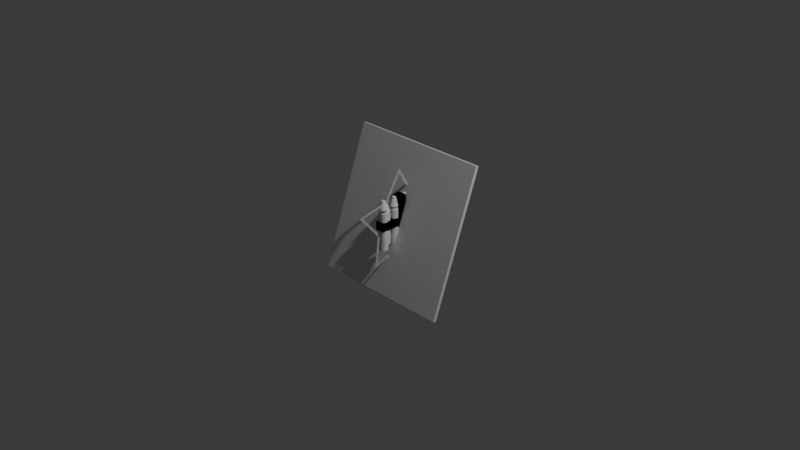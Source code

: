 # Source: Pickups.blend  (saved by Blender 4.2.66; exported with 4.5.12 LTS)
import bpy
from mathutils import Matrix  # noqa: F401  (used for matrix-valued properties, if any)

bpy.ops.wm.read_factory_settings(use_empty=True)
scene = bpy.context.scene
scene.name = 'Scene'

# ---- collections
col_collection = bpy.data.collections.new('Collection'); scene.collection.children.link(col_collection)
col_models = bpy.data.collections.new('Models'); scene.collection.children.link(col_models)

# ---- materials (node trees are filled in below, after node groups)
mat_health = bpy.data.materials.new('Health')
mat_health.use_transparent_shadow = False
mat_ammo = bpy.data.materials.new('Ammo')
mat_ammo.use_transparent_shadow = False

# ---- material node trees
mat_health.use_nodes = True; mat_health.node_tree.nodes.clear()
_N = mat_health.node_tree.nodes; _L = mat_health.node_tree.links
n0 = _N.new('ShaderNodeBsdfPrincipled'); n0.name = 'Principled BSDF'; n0.location = (10, 300)
n1 = _N.new('ShaderNodeOutputMaterial'); n1.name = 'Material Output'; n1.location = (300, 300)
_L.new(n0.outputs[0], n1.inputs[0])
n1.is_active_output = True
mat_ammo.use_nodes = True; mat_ammo.node_tree.nodes.clear()
_N = mat_ammo.node_tree.nodes; _L = mat_ammo.node_tree.links
n0 = _N.new('ShaderNodeBsdfPrincipled'); n0.name = 'Principled BSDF'; n0.location = (10, 300)
n1 = _N.new('ShaderNodeOutputMaterial'); n1.name = 'Material Output'; n1.location = (300, 300)
_L.new(n0.outputs[0], n1.inputs[0])
n1.is_active_output = True

# ---- world
world_world = bpy.data.worlds.new('World'); scene.world = world_world
world_world.use_nodes = True; world_world.node_tree.nodes.clear()
_N = world_world.node_tree.nodes; _L = world_world.node_tree.links
n0 = _N.new('ShaderNodeOutputWorld'); n0.name = 'World Output'; n0.location = (300, 300)
n1 = _N.new('ShaderNodeBackground'); n1.name = 'Background'; n1.location = (10, 300)
n1.inputs[0].default_value = (0.05088, 0.05088, 0.05088, 1.0)
_L.new(n1.outputs[0], n0.inputs[0])
n0.is_active_output = True
world_world.color = (0.05088, 0.05088, 0.05088)
world_world.use_sun_shadow = False
world_world.sun_shadow_jitter_overblur = 0.0

# ---- cameras
cam_camera = bpy.data.cameras.new('Camera')
cam_camera.clip_end = 100.0
cam_camera.ortho_scale = 7.314

# ---- lights
light_light = bpy.data.lights.new('Light', 'POINT')
light_light.transmission_factor = 0.0
light_light.energy = 1000.0
light_light.shadow_soft_size = 0.1
light_light.shadow_maximum_resolution = 0.006
light_light.use_absolute_resolution = True

# ---- meshes
me_cube = bpy.data.meshes.new('Cube')
me_cube.from_pydata([(-0.8, -0.2955, -0.7456), (-0.8, 0.2517, 0.7579), (-0.8, -0.2617, -0.7579), (-0.8, 0.2855, 0.7456), (0.8, -0.2955, -0.7456), (0.8, 0.2517, 0.7579), (0.8, -0.2617, -0.7579), (0.8, 0.2855, 0.7456)], [], [(0, 1, 3, 2), (2, 3, 7, 6), (6, 7, 5, 4), (4, 5, 1, 0), (2, 6, 4, 0), (7, 3, 1, 5)])
_uv = me_cube.uv_layers.new(name='UVMap')
_uv.uv.foreach_set('vector', [0.375, 0.0, 0.625, 0.0, 0.625, 0.25, 0.375, 0.25, 0.375, 0.25, 0.625, 0.25, 0.625, 0.5, 0.375, 0.5, 0.375, 0.5, 0.625, 0.5, 0.625, 0.75, 0.375, 0.75, 0.375, 0.75, 0.625, 0.75, 0.625, 1.0, 0.375, 1.0, 0.125, 0.5, 0.375, 0.5, 0.375, 0.75, 0.125, 0.75, 0.625, 0.5, 0.875, 0.5, 0.875, 0.75, 0.625, 0.75])
me_cube.update()
me_cylinder = bpy.data.meshes.new('Cylinder')
me_cylinder.from_pydata([(-1.593e-08, 0.2112, -0.2176), (-1.593e-08, 0.2112, 0.1152), (0.02715, 0.2, -0.2176), (0.02715, 0.2, 0.1152), (0.0384, 0.1728, -0.2176), (0.0384, 0.1728, 0.1152), (0.02715, 0.1456, -0.2176), (0.02715, 0.1456, 0.1152), (-1.593e-08, 0.1344, -0.2176), (-1.593e-08, 0.1344, 0.1152), (-0.02715, 0.1456, -0.2176), (-0.02715, 0.1456, 0.1152), (-0.0384, 0.1728, -0.2176), (-0.0384, 0.1728, 0.1152), (-0.02715, 0.2, -0.2176), (-0.02715, 0.2, 0.1152), (-1.593e-08, 0.2112, 0.1408), (-1.799e-08, 0.1882, 0.2176), (0.02715, 0.2, 0.1408), (0.01086, 0.1837, 0.2176), (0.0384, 0.1728, 0.1408), (0.01536, 0.1728, 0.2176), (0.02715, 0.1456, 0.1408), (0.01086, 0.1619, 0.2176), (-1.593e-08, 0.1344, 0.1408), (-1.799e-08, 0.1574, 0.2176), (-0.02715, 0.1456, 0.1408), (-0.01086, 0.1619, 0.2176), (-0.0384, 0.1728, 0.1408), (-0.01536, 0.1728, 0.2176), (-0.02715, 0.2, 0.1408), (-0.01086, 0.1837, 0.2176), (-1.593e-08, 0.096, -0.2176), (-1.593e-08, 0.096, 0.1152), (0.02715, 0.08475, -0.2176), (0.02715, 0.08475, 0.1152), (0.0384, 0.0576, -0.2176), (0.0384, 0.0576, 0.1152), (0.02715, 0.03045, -0.2176), (0.02715, 0.03045, 0.1152), (-1.593e-08, 0.0192, -0.2176), (-1.593e-08, 0.0192, 0.1152), (-0.02715, 0.03045, -0.2176), (-0.02715, 0.03045, 0.1152), (-0.0384, 0.0576, -0.2176), (-0.0384, 0.0576, 0.1152), (-0.02715, 0.08475, -0.2176), (-0.02715, 0.08475, 0.1152), (-1.593e-08, 0.096, 0.1408), (-1.799e-08, 0.07296, 0.2176), (0.02715, 0.08475, 0.1408), (0.01086, 0.06846, 0.2176), (0.0384, 0.0576, 0.1408), (0.01536, 0.0576, 0.2176), (0.02715, 0.03045, 0.1408), (0.01086, 0.04674, 0.2176), (-1.593e-08, 0.0192, 0.1408), (-1.799e-08, 0.04224, 0.2176), (-0.02715, 0.03045, 0.1408), (-0.01086, 0.04674, 0.2176), (-0.0384, 0.0576, 0.1408), (-0.01536, 0.0576, 0.2176), (-0.02715, 0.08475, 0.1408), (-0.01086, 0.06846, 0.2176)], [], [(0, 1, 3, 2), (2, 3, 5, 4), (4, 5, 7, 6), (6, 7, 9, 8), (8, 9, 11, 10), (10, 11, 13, 12), (3, 1, 15, 13, 11, 9, 7, 5), (12, 13, 15, 14), (14, 15, 1, 0), (0, 2, 4, 6, 8, 10, 12, 14), (16, 17, 19, 18), (18, 19, 21, 20), (20, 21, 23, 22), (22, 23, 25, 24), (24, 25, 27, 26), (26, 27, 29, 28), (19, 17, 31, 29, 27, 25, 23, 21), (28, 29, 31, 30), (30, 31, 17, 16), (16, 18, 20, 22, 24, 26, 28, 30), (32, 33, 35, 34), (34, 35, 37, 36), (36, 37, 39, 38), (38, 39, 41, 40), (40, 41, 43, 42), (42, 43, 45, 44), (35, 33, 47, 45, 43, 41, 39, 37), (44, 45, 47, 46), (46, 47, 33, 32), (32, 34, 36, 38, 40, 42, 44, 46), (48, 49, 51, 50), (50, 51, 53, 52), (52, 53, 55, 54), (54, 55, 57, 56), (56, 57, 59, 58), (58, 59, 61, 60), (51, 49, 63, 61, 59, 57, 55, 53), (60, 61, 63, 62), (62, 63, 49, 48), (48, 50, 52, 54, 56, 58, 60, 62)])
me_cylinder.polygons.foreach_set('use_smooth', [True] * 40)
_k = set([(0, 2), (0, 14), (1, 3), (1, 15), (2, 4), (3, 5), (4, 6), (5, 7), (6, 8), (7, 9), (8, 10), (9, 11), (10, 12), (11, 13), (12, 14), (13, 15), (16, 18), (16, 30), (17, 19), (17, 31), (18, 20), (19, 21), (20, 22), (21, 23), (22, 24), (23, 25), (24, 26), (25, 27), (26, 28), (27, 29), (28, 30), (29, 31), (32, 34), (32, 46), (33, 35), (33, 47), (34, 36), (35, 37), (36, 38), (37, 39), (38, 40), (39, 41), (40, 42), (41, 43), (42, 44), (43, 45), (44, 46), (45, 47), (48, 50), (48, 62), (49, 51), (49, 63), (50, 52), (51, 53), (52, 54), (53, 55), (54, 56), (55, 57), (56, 58), (57, 59), (58, 60), (59, 61), (60, 62), (61, 63)])
me_cylinder.attributes.new('sharp_edge', 'BOOLEAN', 'EDGE').data.foreach_set('value', [ (min(e.vertices), max(e.vertices)) in _k for e in me_cylinder.edges])
_uv = me_cylinder.uv_layers.new(name='UVMap')
_uv.uv.foreach_set('vector', [0.0003184, 0.0003184, 0.25, 0.0003183, 0.25, 0.06274, 0.0003184, 0.06274, 0.0003184, 0.06274, 0.25, 0.06274, 0.25, 0.1252, 0.0003184, 0.1252, 0.0003184, 0.1252, 0.25, 0.1252, 0.25, 0.1876, 0.0003184, 0.1876, 0.0003184, 0.1876, 0.25, 0.1876, 0.25, 0.25, 0.0003184, 0.25, 0.0003184, 0.25, 0.25, 0.25, 0.25, 0.3124, 0.0003184, 0.3124, 0.0003184, 0.3124, 0.25, 0.3124, 0.25, 0.3748, 0.0003184, 0.3748, 0.4721, 0.5652, 0.4721, 0.6569, 0.4072, 0.7218, 0.3155, 0.7218, 0.2506, 0.6569, 0.2506, 0.5652, 0.3155, 0.5003, 0.4072, 0.5003, 0.0003184, 0.3748, 0.25, 0.3748, 0.25, 0.4373, 0.0003184, 0.4373, 0.0003184, 0.4373, 0.25, 0.4373, 0.25, 0.4997, 0.0003184, 0.4997, 0.6942, 0.879, 0.6942, 0.7873, 0.6293, 0.7224, 0.5376, 0.7224, 0.4727, 0.7873, 0.4727, 0.879, 0.5376, 0.9439, 0.6293, 0.9439, 0.2506, 0.0003183, 0.5003, 0.0003183, 0.5003, 0.06274, 0.2506, 0.06274, 0.2506, 0.06274, 0.5003, 0.06274, 0.5003, 0.1252, 0.2506, 0.1252, 0.2506, 0.1252, 0.5003, 0.1252, 0.5003, 0.1876, 0.2506, 0.1876, 0.2506, 0.1876, 0.5003, 0.1876, 0.5003, 0.25, 0.2506, 0.25, 0.2506, 0.25, 0.5003, 0.25, 0.5003, 0.3124, 0.2506, 0.3124, 0.2506, 0.3124, 0.5003, 0.3124, 0.5003, 0.3748, 0.2506, 0.3748, 0.6942, 0.5652, 0.6942, 0.6569, 0.6293, 0.7218, 0.5376, 0.7218, 0.4727, 0.6569, 0.4727, 0.5652, 0.5376, 0.5003, 0.6293, 0.5003, 0.2506, 0.3748, 0.5003, 0.3748, 0.5003, 0.4373, 0.2506, 0.4373, 0.2506, 0.4373, 0.5003, 0.4373, 0.5003, 0.4997, 0.2506, 0.4997, 0.9163, 0.879, 0.9163, 0.7873, 0.8514, 0.7224, 0.7597, 0.7224, 0.6948, 0.7873, 0.6948, 0.879, 0.7597, 0.9439, 0.8514, 0.9439, 0.501, 0.0003183, 0.7506, 0.0003183, 0.7506, 0.06274, 0.501, 0.06274, 0.501, 0.06274, 0.7506, 0.06274, 0.7506, 0.1252, 0.501, 0.1252, 0.501, 0.1252, 0.7506, 0.1252, 0.7506, 0.1876, 0.501, 0.1876, 0.501, 0.1876, 0.7506, 0.1876, 0.7506, 0.25, 0.501, 0.25, 0.501, 0.25, 0.7506, 0.25, 0.7506, 0.3124, 0.501, 0.3124, 0.501, 0.3124, 0.7506, 0.3124, 0.7506, 0.3748, 0.501, 0.3748, 0.9163, 0.5652, 0.9163, 0.6569, 0.8514, 0.7218, 0.7597, 0.7218, 0.6948, 0.6569, 0.6948, 0.5652, 0.7597, 0.5003, 0.8514, 0.5003, 0.501, 0.3748, 0.7506, 0.3748, 0.7506, 0.4373, 0.501, 0.4373, 0.501, 0.4373, 0.7506, 0.4373, 0.7506, 0.4997, 0.501, 0.4997, 0.9727, 0.1569, 0.9727, 0.06518, 0.9079, 0.0003184, 0.8161, 0.0003184, 0.7513, 0.06518, 0.7513, 0.1569, 0.8161, 0.2218, 0.9079, 0.2218, 0.0003184, 0.5003, 0.25, 0.5003, 0.25, 0.5627, 0.0003184, 0.5627, 0.0003184, 0.5627, 0.25, 0.5627, 0.25, 0.6252, 0.0003184, 0.6252, 0.0003184, 0.6252, 0.25, 0.6252, 0.25, 0.6876, 0.0003184, 0.6876, 0.0003184, 0.6876, 0.25, 0.6876, 0.25, 0.75, 0.0003184, 0.75, 0.0003184, 0.75, 0.25, 0.75, 0.25, 0.8124, 0.0003184, 0.8124, 0.0003184, 0.8124, 0.25, 0.8124, 0.25, 0.8748, 0.0003184, 0.8748, 0.4721, 0.7873, 0.4721, 0.879, 0.4072, 0.9439, 0.3155, 0.9439, 0.2506, 0.879, 0.2506, 0.7873, 0.3155, 0.7224, 0.4072, 0.7224, 0.0003184, 0.8748, 0.25, 0.8748, 0.25, 0.9373, 0.0003184, 0.9373, 0.0003184, 0.9373, 0.25, 0.9373, 0.25, 0.9997, 0.0003184, 0.9997, 0.9727, 0.379, 0.9727, 0.2873, 0.9079, 0.2224, 0.8161, 0.2224, 0.7513, 0.2873, 0.7513, 0.379, 0.8161, 0.4439, 0.9079, 0.4439])
me_cylinder.update()
me_cylinder_002 = bpy.data.meshes.new('Cylinder.002')
me_cylinder_002.from_pydata([(1.938e-08, 0.1837, 0.2515), (2.098e-08, 0.0, 0.56), (1.938e-08, 0.2959, -0.09699), (2.098e-08, 0.5326, 0.173), (1.938e-08, -0.000801, -0.3114), (2.098e-08, 0.3292, -0.453), (1.938e-08, 0.000801, -0.3114), (1.946e-08, 0.1653, 0.2235), (2.089e-08, 2.167e-10, 0.5011), (1.946e-08, 0.2663, -0.09015), (2.089e-08, 0.4793, 0.1529), (1.946e-08, -0.0007209, -0.2831), (2.089e-08, 0.2962, -0.4106), (1.946e-08, 0.0007209, -0.2831), (-1.991e-08, 0.264, -0.272), (-1.991e-08, 0.264, 0.144), (0.03394, 0.2499, -0.272), (0.03394, 0.2499, 0.144), (0.048, 0.216, -0.272), (0.048, 0.216, 0.144), (0.03394, 0.1821, -0.272), (0.03394, 0.1821, 0.144), (-1.991e-08, 0.168, -0.272), (-1.991e-08, 0.168, 0.144), (-0.03394, 0.1821, -0.272), (-0.03394, 0.1821, 0.144), (-0.048, 0.216, -0.272), (-0.048, 0.216, 0.144), (-0.03394, 0.2499, -0.272), (-0.03394, 0.2499, 0.144), (-1.991e-08, 0.264, 0.176), (-2.249e-08, 0.2352, 0.272), (0.03394, 0.2499, 0.176), (0.01358, 0.2296, 0.272), (0.048, 0.216, 0.176), (0.0192, 0.216, 0.272), (0.03394, 0.1821, 0.176), (0.01358, 0.2024, 0.272), (-1.991e-08, 0.168, 0.176), (-2.249e-08, 0.1968, 0.272), (-0.03394, 0.1821, 0.176), (-0.01358, 0.2024, 0.272), (-0.048, 0.216, 0.176), (-0.0192, 0.216, 0.272), (-0.03394, 0.2499, 0.176), (-0.01358, 0.2296, 0.272), (-1.991e-08, 0.12, -0.272), (-1.991e-08, 0.12, 0.144), (0.03394, 0.1059, -0.272), (0.03394, 0.1059, 0.144), (0.048, 0.072, -0.272), (0.048, 0.072, 0.144), (0.03394, 0.03806, -0.272), (0.03394, 0.03806, 0.144), (-1.991e-08, 0.024, -0.272), (-1.991e-08, 0.024, 0.144), (-0.03394, 0.03806, -0.272), (-0.03394, 0.03806, 0.144), (-0.048, 0.072, -0.272), (-0.048, 0.072, 0.144), (-0.03394, 0.1059, -0.272), (-0.03394, 0.1059, 0.144), (-1.991e-08, 0.12, 0.176), (-2.249e-08, 0.0912, 0.272), (0.03394, 0.1059, 0.176), (0.01358, 0.08558, 0.272), (0.048, 0.072, 0.176), (0.0192, 0.072, 0.272), (0.03394, 0.03806, 0.176), (0.01358, 0.05842, 0.272), (-1.991e-08, 0.024, 0.176), (-2.249e-08, 0.0528, 0.272), (-0.03394, 0.03806, 0.176), (-0.01358, 0.05842, 0.272), (-0.048, 0.072, 0.176), (-0.0192, 0.072, 0.272), (-0.03394, 0.1059, 0.176), (-0.01358, 0.08558, 0.272)], [(6, 13)], [(5, 4, 11, 12), (1, 0, 7, 8), (5, 2, 9, 12), (3, 2, 9, 10), (3, 0, 7, 10), (14, 15, 17, 16), (16, 17, 19, 18), (18, 19, 21, 20), (20, 21, 23, 22), (22, 23, 25, 24), (24, 25, 27, 26), (17, 15, 29, 27, 25, 23, 21, 19), (26, 27, 29, 28), (28, 29, 15, 14), (14, 16, 18, 20, 22, 24, 26, 28), (30, 31, 33, 32), (32, 33, 35, 34), (34, 35, 37, 36), (36, 37, 39, 38), (38, 39, 41, 40), (40, 41, 43, 42), (33, 31, 45, 43, 41, 39, 37, 35), (42, 43, 45, 44), (44, 45, 31, 30), (30, 32, 34, 36, 38, 40, 42, 44), (46, 47, 49, 48), (48, 49, 51, 50), (50, 51, 53, 52), (52, 53, 55, 54), (54, 55, 57, 56), (56, 57, 59, 58), (49, 47, 61, 59, 57, 55, 53, 51), (58, 59, 61, 60), (60, 61, 47, 46), (46, 48, 50, 52, 54, 56, 58, 60), (62, 63, 65, 64), (64, 65, 67, 66), (66, 67, 69, 68), (68, 69, 71, 70), (70, 71, 73, 72), (72, 73, 75, 74), (65, 63, 77, 75, 73, 71, 69, 67), (74, 75, 77, 76), (76, 77, 63, 62), (62, 64, 66, 68, 70, 72, 74, 76)])
me_cylinder_002.polygons.foreach_set('use_smooth', [True] * 45)
_k = set([(0, 7), (2, 9), (3, 10), (5, 12), (14, 16), (14, 28), (15, 17), (15, 29), (16, 18), (17, 19), (18, 20), (19, 21), (20, 22), (21, 23), (22, 24), (23, 25), (24, 26), (25, 27), (26, 28), (27, 29), (30, 32), (30, 44), (31, 33), (31, 45), (32, 34), (33, 35), (34, 36), (35, 37), (36, 38), (37, 39), (38, 40), (39, 41), (40, 42), (41, 43), (42, 44), (43, 45), (46, 48), (46, 60), (47, 49), (47, 61), (48, 50), (49, 51), (50, 52), (51, 53), (52, 54), (53, 55), (54, 56), (55, 57), (56, 58), (57, 59), (58, 60), (59, 61), (62, 64), (62, 76), (63, 65), (63, 77), (64, 66), (65, 67), (66, 68), (67, 69), (68, 70), (69, 71), (70, 72), (71, 73), (72, 74), (73, 75), (74, 76), (75, 77)])
me_cylinder_002.attributes.new('sharp_edge', 'BOOLEAN', 'EDGE').data.foreach_set('value', [ (min(e.vertices), max(e.vertices)) in _k for e in me_cylinder_002.edges])
_uv = me_cylinder_002.uv_layers.new(name='UVMap')
_uv.uv.foreach_set('vector', [0.9608, 0.5576, 0.9608, 0.01777, 1.0, 1.389e-08, 1.0, 0.4859, 0.8776, -1.907e-08, 0.8776, 0.5474, 0.8329, 0.5703, 0.8329, 0.07758, 0.8776, 0.5554, 0.8776, 0.01325, 0.9202, 1.513e-08, 0.9202, 0.4879, 0.9608, -2.169e-08, 0.9608, 0.5365, 0.9202, 0.5569, 0.9202, 0.07412, 0.7851, 0.5431, 0.7851, 0.01775, 0.8329, 7.398e-09, 0.8329, 0.4728, 0.4419, 0.6344, 0.4419, 0.005343, 0.498, 0.005343, 0.498, 0.6344, 0.3022, 0.6322, 0.3022, -1.907e-08, 0.3467, 0.003113, 0.3467, 0.6353, 0.3467, 0.6353, 0.3467, 0.003113, 0.4022, 0.002441, 0.4022, 0.6347, 0.5937, 0.6291, 0.5937, 6.418e-09, 0.6333, 0.005343, 0.6333, 0.6344, 0.6333, 0.6344, 0.6333, 0.005343, 0.6894, 0.005343, 0.6894, 0.6344, 0.101, 0.6329, 0.101, -1.391e-08, 0.1468, 0.002537, 0.1468, 0.6355, 0.4728, 0.675, 0.4728, 0.731, 0.4331, 0.7707, 0.3771, 0.7707, 0.3374, 0.731, 0.3374, 0.675, 0.3771, 0.6353, 0.4331, 0.6353, 0.1468, 0.6355, 0.1468, 0.002537, 0.2021, 0.001795, 0.2021, 0.6347, 0.4022, 0.6291, 0.4022, -2.169e-08, 0.4419, 0.005343, 0.4419, 0.6344, 2.122e-10, 0.7312, 1.475e-08, 0.6751, 0.03965, 0.6355, 0.09571, 0.6355, 0.1354, 0.6751, 0.1354, 0.7312, 0.09571, 0.7708, 0.03965, 0.7708, 0.4167, 0.9235, 0.4335, 0.7728, 0.456, 0.7728, 0.4728, 0.9235, 0.8002, 0.9186, 0.8346, 0.7698, 0.8524, 0.7706, 0.8447, 0.9206, 0.8447, 0.9206, 0.8524, 0.7706, 0.8747, 0.7698, 0.9003, 0.9186, 0.09571, 0.9183, 0.1363, 0.7708, 0.1522, 0.773, 0.1354, 0.9236, 0.1354, 0.9236, 0.1522, 0.773, 0.1746, 0.773, 0.1914, 0.9236, 0.599, 0.9183, 0.6336, 0.7698, 0.6519, 0.7705, 0.6448, 0.92, 0.1512, 0.7437, 0.1354, 0.7279, 0.1354, 0.7055, 0.1512, 0.6896, 0.1736, 0.6896, 0.1895, 0.7055, 0.1895, 0.7279, 0.1736, 0.7437, 0.6448, 0.92, 0.6519, 0.7705, 0.674, 0.7698, 0.7001, 0.9183, 0.3771, 0.9181, 0.4177, 0.7707, 0.4335, 0.7728, 0.4167, 0.9235, 0.7687, 0.7301, 0.7687, 0.6741, 0.8083, 0.6344, 0.8644, 0.6344, 0.904, 0.6741, 0.904, 0.7301, 0.8644, 0.7698, 0.8083, 0.7698, 0.5376, 0.6344, 0.5376, 0.005343, 0.5937, 0.005343, 0.5937, 0.6344, 0.2021, 0.6322, 0.2021, 1.767e-08, 0.2466, 0.003113, 0.2466, 0.6353, 0.2466, 0.6353, 0.2466, 0.003113, 0.3022, 0.002441, 0.3022, 0.6347, 0.6894, 0.6291, 0.6894, 1.479e-08, 0.729, 0.005343, 0.729, 0.6344, 0.729, 0.6344, 0.729, 0.005343, 0.7851, 0.005343, 0.7851, 0.6344, 1.521e-09, 0.6329, 5.685e-08, 4.97e-15, 0.04577, 0.002537, 0.04577, 0.6355, 0.6333, 0.6741, 0.6333, 0.7301, 0.5937, 0.7698, 0.5376, 0.7698, 0.498, 0.7301, 0.498, 0.6741, 0.5376, 0.6344, 0.5937, 0.6344, 0.04577, 0.6355, 0.04577, 0.002537, 0.101, 0.001795, 0.101, 0.6347, 0.498, 0.6291, 0.498, 2.079e-08, 0.5376, 0.005343, 0.5376, 0.6344, 0.6333, 0.7301, 0.6333, 0.6741, 0.673, 0.6344, 0.729, 0.6344, 0.7687, 0.6741, 0.7687, 0.7301, 0.729, 0.7698, 0.673, 0.7698, 0.2417, 0.9235, 0.2585, 0.7728, 0.281, 0.7728, 0.2978, 0.9235, 0.7001, 0.9186, 0.7345, 0.7698, 0.7523, 0.7706, 0.7446, 0.9206, 0.7446, 0.9206, 0.7523, 0.7706, 0.7745, 0.7698, 0.8002, 0.9186, 6.821e-10, 0.9183, 0.04061, 0.7708, 0.05647, 0.773, 0.03965, 0.9236, 0.03965, 0.9236, 0.05647, 0.773, 0.07889, 0.773, 0.09571, 0.9236, 0.498, 0.9183, 0.5325, 0.7698, 0.5508, 0.7705, 0.5438, 0.92, 0.1895, 0.6737, 0.1736, 0.6896, 0.1512, 0.6896, 0.1354, 0.6737, 0.1354, 0.6513, 0.1512, 0.6355, 0.1736, 0.6355, 0.1895, 0.6513, 0.5438, 0.92, 0.5508, 0.7705, 0.5729, 0.7698, 0.599, 0.9183, 0.2021, 0.9181, 0.2427, 0.7707, 0.2585, 0.7728, 0.2417, 0.9235, 0.2021, 0.731, 0.2021, 0.675, 0.2417, 0.6353, 0.2978, 0.6353, 0.3374, 0.675, 0.3374, 0.731, 0.2978, 0.7707, 0.2417, 0.7707])
_ca = me_cylinder_002.color_attributes.new('Attribute', 'BYTE_COLOR', 'CORNER')
_ca.data.foreach_set('color', [1.0, 0.0, 0.0, 1.0, 1.0, 0.0, 0.0, 1.0, 1.0, 0.0, 0.0, 1.0, 1.0, 0.0, 0.0, 1.0, 1.0, 0.0, 0.0, 1.0, 1.0, 0.0, 0.0, 1.0, 1.0, 0.0, 0.0, 1.0, 1.0, 0.0, 0.0, 1.0, 1.0, 0.0, 0.0, 1.0, 1.0, 0.0, 0.0, 1.0, 1.0, 0.0, 0.0, 1.0, 1.0, 0.0, 0.0, 1.0, 1.0, 0.0, 0.0, 1.0, 1.0, 0.0, 0.0, 1.0, 1.0, 0.0, 0.0, 1.0, 1.0, 0.0, 0.0, 1.0, 1.0, 0.0, 0.0, 1.0, 1.0, 0.0, 0.0, 1.0, 1.0, 0.0, 0.0, 1.0, 1.0, 0.0, 0.0, 1.0, 1.0, 1.0, 1.0, 1.0, 1.0, 1.0, 1.0, 1.0, 1.0, 1.0, 1.0, 1.0, 1.0, 1.0, 1.0, 1.0, 1.0, 1.0, 1.0, 1.0, 1.0, 1.0, 1.0, 1.0, 1.0, 1.0, 1.0, 1.0, 1.0, 1.0, 1.0, 1.0, 1.0, 1.0, 1.0, 1.0, 1.0, 1.0, 1.0, 1.0, 1.0, 1.0, 1.0, 1.0, 1.0, 1.0, 1.0, 1.0, 1.0, 1.0, 1.0, 1.0, 1.0, 1.0, 1.0, 1.0, 1.0, 1.0, 1.0, 1.0, 1.0, 1.0, 1.0, 1.0, 1.0, 1.0, 1.0, 1.0, 1.0, 1.0, 1.0, 1.0, 1.0, 1.0, 1.0, 1.0, 1.0, 1.0, 1.0, 1.0, 1.0, 1.0, 1.0, 1.0, 1.0, 1.0, 1.0, 1.0, 1.0, 1.0, 1.0, 1.0, 1.0, 1.0, 1.0, 1.0, 1.0, 1.0, 1.0, 1.0, 1.0, 1.0, 1.0, 1.0, 1.0, 1.0, 1.0, 1.0, 1.0, 1.0, 1.0, 1.0, 1.0, 1.0, 1.0, 1.0, 1.0, 1.0, 1.0, 1.0, 1.0, 1.0, 1.0, 1.0, 1.0, 1.0, 1.0, 1.0, 1.0, 1.0, 1.0, 1.0, 1.0, 1.0, 1.0, 1.0, 1.0, 1.0, 1.0, 1.0, 1.0, 1.0, 1.0, 1.0, 1.0, 1.0, 1.0, 1.0, 1.0, 1.0, 1.0, 1.0, 1.0, 1.0, 1.0, 1.0, 1.0, 1.0, 1.0, 1.0, 1.0, 1.0, 1.0, 1.0, 1.0, 1.0, 1.0, 1.0, 1.0, 1.0, 1.0, 1.0, 1.0, 1.0, 1.0, 1.0, 1.0, 1.0, 1.0, 1.0, 1.0, 1.0, 1.0, 1.0, 1.0, 1.0, 1.0, 1.0, 1.0, 1.0, 1.0, 1.0, 1.0, 1.0, 1.0, 1.0, 1.0, 1.0, 1.0, 1.0, 1.0, 1.0, 1.0, 1.0, 1.0, 1.0, 1.0, 1.0, 1.0, 1.0, 1.0, 1.0, 1.0, 1.0, 1.0, 1.0, 1.0, 1.0, 1.0, 1.0, 1.0, 1.0, 1.0, 1.0, 1.0, 1.0, 1.0, 1.0, 1.0, 1.0, 1.0, 1.0, 1.0, 1.0, 1.0, 1.0, 1.0, 1.0, 1.0, 1.0, 1.0, 1.0, 1.0, 1.0, 1.0, 1.0, 1.0, 1.0, 1.0, 1.0, 1.0, 1.0, 1.0, 1.0, 1.0, 1.0, 1.0, 1.0, 1.0, 1.0, 1.0, 1.0, 1.0, 1.0, 1.0, 1.0, 1.0, 1.0, 1.0, 1.0, 1.0, 1.0, 1.0, 1.0, 1.0, 1.0, 1.0, 1.0, 1.0, 1.0, 1.0, 1.0, 1.0, 1.0, 1.0, 1.0, 1.0, 1.0, 1.0, 1.0, 1.0, 1.0, 1.0, 1.0, 1.0, 1.0, 1.0, 1.0, 1.0, 1.0, 1.0, 1.0, 1.0, 1.0, 1.0, 1.0, 1.0, 1.0, 1.0, 1.0, 1.0, 1.0, 1.0, 1.0, 1.0, 1.0, 1.0, 1.0, 1.0, 1.0, 1.0, 1.0, 1.0, 1.0, 1.0, 1.0, 1.0, 1.0, 1.0, 1.0, 1.0, 1.0, 1.0, 1.0, 1.0, 1.0, 1.0, 1.0, 1.0, 1.0, 1.0, 1.0, 1.0, 1.0, 1.0, 1.0, 1.0, 1.0, 1.0, 1.0, 1.0, 1.0, 1.0, 1.0, 1.0, 1.0, 1.0, 1.0, 1.0, 1.0, 1.0, 1.0, 1.0, 1.0, 1.0, 1.0, 1.0, 1.0, 1.0, 1.0, 1.0, 1.0, 1.0, 1.0, 1.0, 1.0, 1.0, 1.0, 1.0, 1.0, 1.0, 1.0, 1.0, 1.0, 1.0, 1.0, 1.0, 1.0, 1.0, 1.0, 1.0, 1.0, 1.0, 1.0, 1.0, 1.0, 1.0, 1.0, 1.0, 1.0, 1.0, 1.0, 1.0, 1.0, 1.0, 1.0, 1.0, 1.0, 1.0, 1.0, 1.0, 1.0, 1.0, 1.0, 1.0, 1.0, 1.0, 1.0, 1.0, 1.0, 1.0, 1.0, 1.0, 1.0, 1.0, 1.0, 1.0, 1.0, 1.0, 1.0, 1.0, 1.0, 1.0, 1.0, 1.0, 1.0, 1.0, 1.0, 1.0, 1.0, 1.0, 1.0, 1.0, 1.0, 1.0, 1.0, 1.0, 1.0, 1.0, 1.0, 1.0, 1.0, 1.0, 1.0, 1.0, 1.0, 1.0, 1.0, 1.0, 1.0, 1.0, 1.0, 1.0, 1.0, 1.0, 1.0, 1.0, 1.0, 1.0, 1.0, 1.0, 1.0, 1.0, 1.0, 1.0, 1.0, 1.0, 1.0, 1.0, 1.0, 1.0, 1.0, 1.0, 1.0, 1.0, 1.0, 1.0, 1.0, 1.0, 1.0, 1.0, 1.0, 1.0, 1.0, 1.0, 1.0, 1.0, 1.0, 1.0, 1.0, 1.0, 1.0, 1.0, 1.0, 1.0, 1.0, 1.0, 1.0, 1.0, 1.0, 1.0, 1.0, 1.0, 1.0, 1.0, 1.0, 1.0, 1.0, 1.0, 1.0, 1.0, 1.0, 1.0, 1.0, 1.0, 1.0, 1.0, 1.0, 1.0, 1.0, 1.0, 1.0, 1.0, 1.0, 1.0, 1.0, 1.0, 1.0, 1.0, 1.0, 1.0, 1.0, 1.0, 1.0, 1.0, 1.0, 1.0, 1.0, 1.0, 1.0, 1.0, 1.0, 1.0, 1.0, 1.0, 1.0, 1.0, 1.0, 1.0, 1.0, 1.0, 1.0, 1.0, 1.0, 1.0, 1.0, 1.0, 1.0, 1.0, 1.0, 1.0, 1.0, 1.0, 1.0, 1.0, 1.0, 1.0, 1.0, 1.0, 1.0, 1.0, 1.0, 1.0, 1.0, 1.0, 1.0, 1.0, 1.0, 1.0, 1.0, 1.0, 1.0, 1.0, 1.0, 1.0, 1.0, 1.0, 1.0, 1.0, 1.0, 1.0, 1.0, 1.0, 1.0, 1.0, 1.0, 1.0, 1.0, 1.0, 1.0, 1.0, 1.0, 1.0, 1.0, 1.0, 1.0, 1.0, 1.0, 1.0, 1.0, 1.0, 1.0, 1.0, 1.0, 1.0, 1.0, 1.0, 1.0, 1.0, 1.0, 1.0, 1.0, 1.0, 1.0, 1.0, 1.0, 1.0, 1.0, 1.0, 1.0, 1.0, 1.0, 1.0, 1.0, 1.0, 1.0, 1.0, 1.0, 1.0, 1.0, 1.0, 1.0, 1.0, 1.0, 1.0, 1.0, 1.0, 1.0, 1.0, 1.0, 1.0, 1.0, 1.0, 1.0, 1.0, 1.0, 1.0, 1.0, 1.0, 1.0, 1.0, 1.0, 1.0, 1.0, 1.0, 1.0, 1.0, 1.0, 1.0, 1.0, 1.0, 1.0, 1.0, 1.0, 1.0, 1.0, 1.0, 1.0, 1.0, 1.0, 1.0, 1.0, 1.0, 1.0, 1.0, 1.0, 1.0, 1.0, 1.0, 1.0, 1.0, 1.0, 1.0, 1.0, 1.0, 1.0, 1.0, 1.0, 1.0, 1.0, 1.0, 1.0, 1.0, 1.0, 1.0, 1.0, 1.0, 1.0, 1.0, 1.0, 1.0, 1.0, 1.0, 1.0, 1.0, 1.0, 1.0, 1.0, 1.0, 1.0, 1.0, 1.0, 1.0, 1.0, 1.0, 1.0, 1.0, 1.0, 1.0, 1.0, 1.0, 1.0, 1.0, 1.0, 1.0, 1.0, 1.0, 1.0, 1.0, 1.0, 1.0, 1.0, 1.0, 1.0, 1.0, 1.0, 1.0, 1.0, 1.0, 1.0, 1.0, 1.0, 1.0, 1.0, 1.0, 1.0, 1.0, 1.0])
me_cylinder_002.use_paint_bone_selection = False
me_cylinder_002.use_paint_mask = True
me_cylinder_002.update()
me_cube_002 = bpy.data.meshes.new('Cube.002')
me_cube_002.from_pydata([(-0.0384, -0.0384, -0.2176), (-0.0384, -0.0384, 0.2176), (-0.0384, 0.0384, -0.2176), (-0.0384, 0.0384, 0.2176), (0.0384, -0.0384, -0.2176), (0.0384, -0.0384, 0.2176), (0.0384, 0.0384, -0.2176), (0.0384, 0.0384, 0.2176), (-0.0384, -0.0384, -0.03631), (-0.0384, -0.0384, 0.03622), (-0.0384, 0.0384, 0.03622), (-0.0384, 0.0384, -0.03631), (0.0384, 0.0384, 0.03622), (0.0384, 0.0384, -0.03631), (0.0384, -0.0384, 0.03622), (0.0384, -0.0384, -0.03631), (-0.0384, -0.2176, -0.03631), (-0.0384, -0.2176, 0.03622), (0.0384, -0.2176, 0.03622), (0.0384, -0.2176, -0.03631), (-0.0384, 0.2176, 0.03622), (-0.0384, 0.2176, -0.03631), (0.0384, 0.2176, 0.03622), (0.0384, 0.2176, -0.03631)], [], [(9, 1, 3, 10), (10, 3, 7, 12), (12, 7, 5, 14), (14, 5, 1, 9), (2, 6, 4, 0), (7, 3, 1, 5), (4, 15, 8, 0), (14, 9, 17, 18), (6, 13, 15, 4), (13, 12, 14, 15), (2, 11, 13, 6), (12, 13, 23, 22), (0, 8, 11, 2), (8, 9, 10, 11), (19, 18, 17, 16), (15, 14, 18, 19), (9, 8, 16, 17), (8, 15, 19, 16), (21, 20, 22, 23), (11, 10, 20, 21), (13, 11, 21, 23), (10, 12, 22, 20)])
_uv = me_cube_002.uv_layers.new(name='UVMap')
_uv.uv.foreach_set('vector', [0.1768, 0.2537, 3.774e-08, 0.07487, 0.07576, -9.364e-09, 0.2525, 0.1789, -4.064e-09, 0.7556, 1.792e-08, 0.5042, 0.1065, 0.5042, 0.1065, 0.7556, 0.6768, 0.2537, 0.5, 0.07487, 0.5758, -2.631e-08, 0.7525, 0.1789, 0.1065, 0.7556, 0.1065, 0.5042, 0.213, 0.5042, 0.213, 0.7556, 0.5325, 0.8592, 0.426, 0.8592, 0.426, 0.7527, 0.5325, 0.7527, 0.6391, 0.8592, 0.5325, 0.8592, 0.5325, 0.7527, 0.6391, 0.7527, 0.3195, 0.7556, 0.3195, 0.5042, 0.426, 0.5042, 0.426, 0.7556, 0.5325, 0.7527, 0.426, 0.7527, 0.426, 0.5042, 0.5325, 0.5042, 0.9242, 0.5042, 0.7475, 0.3253, 0.8232, 0.2504, 1.0, 0.4293, 0.7475, 0.3253, 0.6768, 0.2537, 0.7525, 0.1789, 0.8232, 0.2504, 0.213, 0.7556, 0.213, 0.5042, 0.3195, 0.5042, 0.3195, 0.7556, 0.6768, 0.2537, 0.7475, 0.3253, 0.5707, 0.5, 0.5, 0.4284, 0.4242, 0.5042, 0.2475, 0.3253, 0.3232, 0.2504, 0.5, 0.4293, 0.2475, 0.3253, 0.1768, 0.2537, 0.2525, 0.1789, 0.3232, 0.2504, 0.7396, 0.8592, 0.6391, 0.8592, 0.6391, 0.7527, 0.7396, 0.7527, 0.8232, 0.2504, 0.7525, 0.1789, 0.9293, 0.004184, 1.0, 0.07573, 0.1768, 0.2537, 0.2475, 0.3253, 0.07071, 0.5, -1.797e-09, 0.4284, 0.6391, 0.7527, 0.5325, 0.7527, 0.5325, 0.5042, 0.6391, 0.5042, 0.8402, 0.8592, 0.7396, 0.8592, 0.7396, 0.7527, 0.8402, 0.7527, 0.3232, 0.2504, 0.2525, 0.1789, 0.4293, 0.004184, 0.5, 0.07573, 0.6391, 0.5042, 0.7456, 0.5042, 0.7456, 0.7527, 0.6391, 0.7527, 0.7456, 0.5042, 0.8521, 0.5042, 0.8521, 0.7527, 0.7456, 0.7527])
me_cube_002.update()
me_cylinder_004 = bpy.data.meshes.new('Cylinder.004')
me_cylinder_004.from_pydata([(1.938e-08, 0.1837, 0.2515), (2.098e-08, 0.0, 0.56), (1.938e-08, 0.2959, -0.09699), (2.098e-08, 0.5326, 0.173), (1.938e-08, -0.000801, -0.3114), (2.098e-08, 0.3292, -0.453), (1.938e-08, 0.000801, -0.3114), (1.946e-08, 0.1653, 0.2235), (2.089e-08, 2.167e-10, 0.5011), (1.946e-08, 0.2663, -0.09015), (2.089e-08, 0.4793, 0.1529), (1.946e-08, -0.0007209, -0.2831), (2.089e-08, 0.2962, -0.4106), (1.946e-08, 0.0007209, -0.2831), (-0.048, -0.048, -0.272), (-0.048, -0.048, 0.272), (-0.048, 0.048, -0.272), (-0.048, 0.048, 0.272), (0.048, -0.048, -0.272), (0.048, -0.048, 0.272), (0.048, 0.048, -0.272), (0.048, 0.048, 0.272), (-0.048, -0.048, -0.04533), (-0.048, -0.048, 0.04533), (-0.048, 0.048, 0.04533), (-0.048, 0.048, -0.04533), (0.048, 0.048, 0.04533), (0.048, 0.048, -0.04533), (0.048, -0.048, 0.04533), (0.048, -0.048, -0.04533), (-0.048, -0.272, -0.04533), (-0.048, -0.272, 0.04533), (0.048, -0.272, 0.04533), (0.048, -0.272, -0.04533), (-0.048, 0.272, 0.04533), (-0.048, 0.272, -0.04533), (0.048, 0.272, 0.04533), (0.048, 0.272, -0.04533)], [(6, 13)], [(5, 4, 11, 12), (1, 0, 7, 8), (5, 2, 9, 12), (3, 2, 9, 10), (3, 0, 7, 10), (23, 15, 17, 24), (24, 17, 21, 26), (26, 21, 19, 28), (28, 19, 15, 23), (16, 20, 18, 14), (21, 17, 15, 19), (18, 29, 22, 14), (28, 23, 31, 32), (20, 27, 29, 18), (27, 26, 28, 29), (16, 25, 27, 20), (26, 27, 37, 36), (14, 22, 25, 16), (22, 23, 24, 25), (33, 32, 31, 30), (29, 28, 32, 33), (23, 22, 30, 31), (22, 29, 33, 30), (35, 34, 36, 37), (25, 24, 34, 35), (27, 25, 35, 37), (24, 26, 36, 34)])
_uv = me_cylinder_004.uv_layers.new(name='UVMap')
_uv.uv.foreach_set('vector', [0.9714, 0.9051, 0.9714, 0.5109, 1.0, 0.4988, 1.0, 0.8535, 0.9104, 0.4988, 0.9104, 0.8929, 0.8774, 0.909, 0.8774, 0.5543, 0.9104, 0.9018, 0.9104, 0.5093, 0.9421, 0.4988, 0.9421, 0.852, 0.9714, 0.4988, 0.9714, 0.8929, 0.9421, 0.9087, 0.9421, 0.5539, 0.843, 0.9042, 0.843, 0.5117, 0.8774, 0.4988, 0.8774, 0.852, 0.2448, 0.177, 0.4197, -8.061e-09, 0.4947, 0.07407, 0.3198, 0.251, 0.2107, 0.7476, 0.2107, 0.4988, 0.3161, 0.4988, 0.3161, 0.7476, 0.6695, 0.251, 0.4947, 0.07407, 0.5696, -2.039e-08, 0.7445, 0.177, 0.3161, 0.7476, 0.3161, 0.4988, 0.4215, 0.4988, 0.4215, 0.7476, 0.5269, 0.85, 0.4215, 0.85, 0.4215, 0.7446, 0.5269, 0.7446, 0.6322, 0.85, 0.5269, 0.85, 0.5269, 0.7446, 0.6322, 0.7446, 0.1054, 0.7476, 0.1054, 0.4988, 0.2107, 0.4988, 0.2107, 0.7476, 0.5269, 0.7446, 0.4215, 0.7446, 0.4215, 0.4988, 0.5269, 0.4988, 0.9144, 0.4988, 0.7395, 0.3218, 0.8144, 0.2477, 0.9893, 0.4247, 0.7395, 0.3218, 0.6695, 0.251, 0.7445, 0.177, 0.8144, 0.2477, 6.869e-11, 0.7476, 2.182e-08, 0.4988, 0.1054, 0.4988, 0.1054, 0.7476, 0.6695, 0.251, 0.7395, 0.3218, 0.5646, 0.4946, 0.4947, 0.4238, 1.4e-08, 0.4247, 0.1749, 0.2477, 0.2498, 0.3218, 0.07495, 0.4988, 0.1749, 0.2477, 0.2448, 0.177, 0.3198, 0.251, 0.2498, 0.3218, 0.8313, 0.85, 0.7317, 0.85, 0.7317, 0.7446, 0.8313, 0.7446, 0.8144, 0.2477, 0.7445, 0.177, 0.9194, 0.004139, 0.9893, 0.07492, 0.2448, 0.177, 0.1749, 0.2477, -1.366e-08, 0.07492, 0.06995, 0.004139, 0.6322, 0.7446, 0.5269, 0.7446, 0.5269, 0.4988, 0.6322, 0.4988, 0.7317, 0.85, 0.6322, 0.85, 0.6322, 0.7446, 0.7317, 0.7446, 0.2498, 0.3218, 0.3198, 0.251, 0.4947, 0.4238, 0.4247, 0.4946, 0.6322, 0.4988, 0.7376, 0.4988, 0.7376, 0.7446, 0.6322, 0.7446, 0.7376, 0.4988, 0.843, 0.4988, 0.843, 0.7446, 0.7376, 0.7446])
_ca = me_cylinder_004.color_attributes.new('Attribute', 'BYTE_COLOR', 'CORNER')
_ca.data.foreach_set('color', [1.0, 0.0, 0.0, 1.0, 1.0, 0.0, 0.0, 1.0, 1.0, 0.0, 0.0, 1.0, 1.0, 0.0, 0.0, 1.0, 1.0, 0.0, 0.0, 1.0, 1.0, 0.0, 0.0, 1.0, 1.0, 0.0, 0.0, 1.0, 1.0, 0.0, 0.0, 1.0, 1.0, 0.0, 0.0, 1.0, 1.0, 0.0, 0.0, 1.0, 1.0, 0.0, 0.0, 1.0, 1.0, 0.0, 0.0, 1.0, 1.0, 0.0, 0.0, 1.0, 1.0, 0.0, 0.0, 1.0, 1.0, 0.0, 0.0, 1.0, 1.0, 0.0, 0.0, 1.0, 1.0, 0.0, 0.0, 1.0, 1.0, 0.0, 0.0, 1.0, 1.0, 0.0, 0.0, 1.0, 1.0, 0.0, 0.0, 1.0, 1.0, 1.0, 1.0, 1.0, 1.0, 1.0, 1.0, 1.0, 1.0, 1.0, 1.0, 1.0, 1.0, 1.0, 1.0, 1.0, 1.0, 1.0, 1.0, 1.0, 1.0, 1.0, 1.0, 1.0, 1.0, 1.0, 1.0, 1.0, 1.0, 1.0, 1.0, 1.0, 1.0, 1.0, 1.0, 1.0, 1.0, 1.0, 1.0, 1.0, 1.0, 1.0, 1.0, 1.0, 1.0, 1.0, 1.0, 1.0, 1.0, 1.0, 1.0, 1.0, 1.0, 1.0, 1.0, 1.0, 1.0, 1.0, 1.0, 1.0, 1.0, 1.0, 1.0, 1.0, 1.0, 1.0, 1.0, 1.0, 1.0, 1.0, 1.0, 1.0, 1.0, 1.0, 1.0, 1.0, 1.0, 1.0, 1.0, 1.0, 1.0, 1.0, 1.0, 1.0, 1.0, 1.0, 1.0, 1.0, 1.0, 1.0, 1.0, 1.0, 1.0, 1.0, 1.0, 1.0, 1.0, 1.0, 1.0, 1.0, 1.0, 1.0, 1.0, 1.0, 1.0, 1.0, 1.0, 1.0, 1.0, 1.0, 1.0, 1.0, 1.0, 1.0, 1.0, 1.0, 1.0, 1.0, 1.0, 1.0, 1.0, 1.0, 1.0, 1.0, 1.0, 1.0, 1.0, 1.0, 1.0, 1.0, 1.0, 1.0, 1.0, 1.0, 1.0, 1.0, 1.0, 1.0, 1.0, 1.0, 1.0, 1.0, 1.0, 1.0, 1.0, 1.0, 1.0, 1.0, 1.0, 1.0, 1.0, 1.0, 1.0, 1.0, 1.0, 1.0, 1.0, 1.0, 1.0, 1.0, 1.0, 1.0, 1.0, 1.0, 1.0, 1.0, 1.0, 1.0, 1.0, 1.0, 1.0, 1.0, 1.0, 1.0, 1.0, 1.0, 1.0, 1.0, 1.0, 1.0, 1.0, 1.0, 1.0, 1.0, 1.0, 1.0, 1.0, 1.0, 1.0, 1.0, 1.0, 1.0, 1.0, 1.0, 1.0, 1.0, 1.0, 1.0, 1.0, 1.0, 1.0, 1.0, 1.0, 1.0, 1.0, 1.0, 1.0, 1.0, 1.0, 1.0, 1.0, 1.0, 1.0, 1.0, 1.0, 1.0, 1.0, 1.0, 1.0, 1.0, 1.0, 1.0, 1.0, 1.0, 1.0, 1.0, 1.0, 1.0, 1.0, 1.0, 1.0, 1.0, 1.0, 1.0, 1.0, 1.0, 1.0, 1.0, 1.0, 1.0, 1.0, 1.0, 1.0, 1.0, 1.0, 1.0, 1.0, 1.0, 1.0, 1.0, 1.0, 1.0, 1.0, 1.0, 1.0, 1.0, 1.0, 1.0, 1.0, 1.0, 1.0, 1.0, 1.0, 1.0, 1.0, 1.0, 1.0, 1.0, 1.0, 1.0, 1.0, 1.0, 1.0, 1.0, 1.0, 1.0, 1.0, 1.0, 1.0, 1.0, 1.0, 1.0, 1.0, 1.0, 1.0, 1.0, 1.0, 1.0, 1.0, 1.0, 1.0, 1.0, 1.0, 1.0, 1.0, 1.0, 1.0, 1.0, 1.0, 1.0, 1.0, 1.0, 1.0, 1.0, 1.0, 1.0, 1.0, 1.0, 1.0, 1.0, 1.0, 1.0, 1.0, 1.0, 1.0, 1.0, 1.0, 1.0, 1.0, 1.0, 1.0, 1.0, 1.0, 1.0, 1.0, 1.0, 1.0, 1.0, 1.0, 1.0, 1.0, 1.0, 1.0, 1.0, 1.0, 1.0, 1.0, 1.0, 1.0, 1.0, 1.0, 1.0, 1.0, 1.0, 1.0, 1.0, 1.0, 1.0, 1.0, 1.0, 1.0, 1.0])
me_cylinder_004.use_paint_bone_selection = False
me_cylinder_004.use_paint_mask = True
me_cylinder_004.update()
me_cylinder_001 = bpy.data.meshes.new('Cylinder.001')
me_cylinder_001.from_pydata([(-1.593e-08, 0.2112, -0.2176), (-1.593e-08, 0.2112, 0.1152), (0.02715, 0.2, -0.2176), (0.02715, 0.2, 0.1152), (0.0384, 0.1728, -0.2176), (0.0384, 0.1728, 0.1152), (0.02715, 0.1456, -0.2176), (0.02715, 0.1456, 0.1152), (-1.593e-08, 0.1344, -0.2176), (-1.593e-08, 0.1344, 0.1152), (-0.02715, 0.1456, -0.2176), (-0.02715, 0.1456, 0.1152), (-0.0384, 0.1728, -0.2176), (-0.0384, 0.1728, 0.1152), (-0.02715, 0.2, -0.2176), (-0.02715, 0.2, 0.1152), (-1.593e-08, 0.2112, 0.1408), (-1.799e-08, 0.1882, 0.2176), (0.02715, 0.2, 0.1408), (0.01086, 0.1837, 0.2176), (0.0384, 0.1728, 0.1408), (0.01536, 0.1728, 0.2176), (0.02715, 0.1456, 0.1408), (0.01086, 0.1619, 0.2176), (-1.593e-08, 0.1344, 0.1408), (-1.799e-08, 0.1574, 0.2176), (-0.02715, 0.1456, 0.1408), (-0.01086, 0.1619, 0.2176), (-0.0384, 0.1728, 0.1408), (-0.01536, 0.1728, 0.2176), (-0.02715, 0.2, 0.1408), (-0.01086, 0.1837, 0.2176), (-1.593e-08, 0.096, -0.2176), (-1.593e-08, 0.096, 0.1152), (0.02715, 0.08475, -0.2176), (0.02715, 0.08475, 0.1152), (0.0384, 0.0576, -0.2176), (0.0384, 0.0576, 0.1152), (0.02715, 0.03045, -0.2176), (-1.593e-08, 0.0192, -0.2176), (-0.02715, 0.03045, -0.2176), (-0.0384, 0.0576, -0.2176), (-0.0384, 0.0576, 0.1152), (-0.02715, 0.08475, -0.2176), (-0.02715, 0.08475, 0.1152), (-1.593e-08, 0.096, 0.1408), (0.02715, 0.08475, 0.1408), (-0.02715, 0.08475, 0.1408), (0.0384, -0.0576, -0.2176), (0.02715, -0.03045, -0.2176), (-1.593e-08, -0.0192, -0.2176), (-0.02715, -0.03045, -0.2176), (-0.0384, -0.0576, -0.2176), (0.03777, 0.05607, 0.1152), (0.02715, 0.03045, 0.04476), (-1.593e-08, 0.0192, 0.01386), (-0.02715, 0.03045, 0.04476), (-0.03777, 0.05607, 0.1152), (-1.717e-08, 0.08217, 0.1869), (0.02002, 0.07762, 0.1744), (0.03518, 0.06538, 0.1408), (-0.02002, 0.07762, 0.1744), (-0.03518, 0.06538, 0.1408), (0.0384, -0.0576, -0.1971), (0.03531, -0.06506, -0.2176), (0.02715, -0.03045, -0.1225), (-1.593e-08, -0.0192, -0.09164), (-0.02715, -0.03045, -0.1225), (-0.0384, -0.0576, -0.1971), (-0.03531, -0.06506, -0.2176), (-0.0384, -0.0384, 0.2176), (-0.0384, 0.0384, 0.2176), (0.0384, -0.0384, 0.2176), (0.0384, 0.0384, 0.2176), (-0.0384, -0.0384, -0.03631), (-0.0384, -0.0384, 0.03622), (0.0384, -0.0384, 0.03622), (0.0384, -0.0384, -0.03631), (-0.0384, -0.2176, -0.03631), (-0.0384, -0.2176, 0.03622), (0.0384, -0.2176, 0.03622), (0.0384, -0.2176, -0.03631), (-0.0384, -0.01097, 0.03622), (-0.0384, 0.0384, 0.1719), (0.0384, 0.0384, 0.1719), (0.0384, -0.01097, 0.03622), (0.0384, -0.0384, -0.03914), (-0.0384, -0.0384, -0.03914), (0.0384, -0.03737, -0.03631), (-0.0384, -0.03737, -0.03631)], [], [(0, 1, 3, 2), (2, 3, 5, 4), (4, 5, 7, 6), (6, 7, 9, 8), (8, 9, 11, 10), (10, 11, 13, 12), (3, 1, 15, 13, 11, 9, 7, 5), (12, 13, 15, 14), (14, 15, 1, 0), (0, 2, 4, 6, 8, 10, 12, 14), (16, 17, 19, 18), (18, 19, 21, 20), (20, 21, 23, 22), (22, 23, 25, 24), (24, 25, 27, 26), (26, 27, 29, 28), (19, 17, 31, 29, 27, 25, 23, 21), (28, 29, 31, 30), (30, 31, 17, 16), (16, 18, 20, 22, 24, 26, 28, 30), (32, 33, 35, 34), (34, 35, 37, 36), (54, 38, 36, 37, 53), (55, 39, 38, 54), (56, 40, 39, 55), (42, 41, 40, 56, 57), (53, 37, 35, 33, 44, 42, 57), (41, 42, 44, 43), (43, 44, 33, 32), (32, 34, 36, 38, 39, 40, 41, 43), (46, 45, 58, 59), (60, 46, 59), (47, 62, 61), (45, 47, 61, 58), (62, 47, 45, 46, 60), (48, 63, 64), (63, 48, 49, 65), (49, 50, 66, 65), (50, 51, 67, 66), (51, 52, 68, 67), (52, 69, 68), (52, 51, 50, 49, 48, 64, 69), (59, 58, 61, 62, 60), (55, 54, 53, 57, 56), (64, 63, 65, 66, 67, 68, 69), (75, 70, 71, 83, 82), (83, 71, 73, 84), (84, 73, 72, 76, 85), (76, 72, 70, 75), (73, 71, 70, 72), (86, 77, 74, 87), (76, 75, 79, 80), (77, 86, 88), (76, 77, 88, 85), (74, 89, 87), (74, 75, 82, 89), (81, 80, 79, 78), (77, 76, 80, 81), (75, 74, 78, 79), (74, 77, 81, 78), (87, 89, 82, 83, 84, 85, 88, 86)])
me_cylinder_001.polygons.foreach_set('use_smooth', [True] * 61)
me_cylinder_001.polygons.foreach_set('material_index', [1, 1, 1, 1, 1, 1, 1, 1, 1, 1, 1, 1, 1, 1, 1, 1, 1, 1, 1, 1, 1, 1, 1, 1, 1, 1, 1, 1, 1, 1, 1, 1, 1, 1, 1, 1, 1, 1, 1, 1, 1, 1, 1, 1, 1, 0, 0, 0, 0, 0, 0, 0, 0, 0, 0, 0, 0, 0, 0, 0, 0])
_k = set([(0, 2), (0, 14), (1, 3), (1, 15), (2, 4), (3, 5), (4, 6), (5, 7), (6, 8), (7, 9), (8, 10), (9, 11), (10, 12), (11, 13), (12, 14), (13, 15), (16, 18), (16, 30), (17, 19), (17, 31), (18, 20), (19, 21), (20, 22), (21, 23), (22, 24), (23, 25), (24, 26), (25, 27), (26, 28), (27, 29), (28, 30), (29, 31), (32, 34), (32, 43), (33, 35), (33, 44), (34, 36), (35, 37), (36, 38), (37, 53), (38, 39), (39, 40), (40, 41), (41, 43), (42, 44), (42, 57), (45, 46), (45, 47), (46, 60), (47, 62), (48, 49), (48, 64), (49, 50), (50, 51), (51, 52), (52, 69), (53, 54), (53, 57), (54, 55), (55, 56), (56, 57), (58, 59), (58, 61), (59, 60), (60, 62), (61, 62), (63, 64), (63, 65), (64, 69), (65, 66), (66, 67), (67, 68), (68, 69), (70, 71), (70, 72), (70, 75), (71, 73), (71, 83), (72, 73), (72, 76), (73, 84), (74, 77), (74, 78), (74, 87), (75, 76), (75, 79), (76, 80), (77, 81), (77, 86), (78, 79), (78, 81), (79, 80), (80, 81), (82, 83), (82, 89), (84, 85), (85, 88), (86, 87), (86, 88), (87, 89)])
me_cylinder_001.attributes.new('sharp_edge', 'BOOLEAN', 'EDGE').data.foreach_set('value', [ (min(e.vertices), max(e.vertices)) in _k for e in me_cylinder_001.edges])
_uv = me_cylinder_001.uv_layers.new(name='UVMap')
_uv.uv.foreach_set('vector', [0.0003184, 0.0003184, 0.25, 0.0003183, 0.25, 0.06274, 0.0003184, 0.06274, 0.0003184, 0.06274, 0.25, 0.06274, 0.25, 0.1252, 0.0003184, 0.1252, 0.0003184, 0.1252, 0.25, 0.1252, 0.25, 0.1876, 0.0003184, 0.1876, 0.0003184, 0.1876, 0.25, 0.1876, 0.25, 0.25, 0.0003184, 0.25, 0.0003184, 0.25, 0.25, 0.25, 0.25, 0.3124, 0.0003184, 0.3124, 0.0003184, 0.3124, 0.25, 0.3124, 0.25, 0.3748, 0.0003184, 0.3748, 0.4721, 0.5652, 0.4721, 0.6569, 0.4072, 0.7218, 0.3155, 0.7218, 0.2506, 0.6569, 0.2506, 0.5652, 0.3155, 0.5003, 0.4072, 0.5003, 0.0003184, 0.3748, 0.25, 0.3748, 0.25, 0.4373, 0.0003184, 0.4373, 0.0003184, 0.4373, 0.25, 0.4373, 0.25, 0.4997, 0.0003184, 0.4997, 0.6942, 0.879, 0.6942, 0.7873, 0.6293, 0.7224, 0.5376, 0.7224, 0.4727, 0.7873, 0.4727, 0.879, 0.5376, 0.9439, 0.6293, 0.9439, 0.2506, 0.0003183, 0.5003, 0.0003183, 0.5003, 0.06274, 0.2506, 0.06274, 0.2506, 0.06274, 0.5003, 0.06274, 0.5003, 0.1252, 0.2506, 0.1252, 0.2506, 0.1252, 0.5003, 0.1252, 0.5003, 0.1876, 0.2506, 0.1876, 0.2506, 0.1876, 0.5003, 0.1876, 0.5003, 0.25, 0.2506, 0.25, 0.2506, 0.25, 0.5003, 0.25, 0.5003, 0.3124, 0.2506, 0.3124, 0.2506, 0.3124, 0.5003, 0.3124, 0.5003, 0.3748, 0.2506, 0.3748, 0.6942, 0.5652, 0.6942, 0.6569, 0.6293, 0.7218, 0.5376, 0.7218, 0.4727, 0.6569, 0.4727, 0.5652, 0.5376, 0.5003, 0.6293, 0.5003, 0.2506, 0.3748, 0.5003, 0.3748, 0.5003, 0.4373, 0.2506, 0.4373, 0.2506, 0.4373, 0.5003, 0.4373, 0.5003, 0.4997, 0.2506, 0.4997, 0.9163, 0.879, 0.9163, 0.7873, 0.8514, 0.7224, 0.7597, 0.7224, 0.6948, 0.7873, 0.6948, 0.879, 0.7597, 0.9439, 0.8514, 0.9439, 0.501, 0.0003183, 0.7506, 0.0003183, 0.7506, 0.06274, 0.501, 0.06274, 0.501, 0.06274, 0.7506, 0.06274, 0.7506, 0.1252, 0.501, 0.1252, 0.6978, 0.1876, 0.501, 0.1876, 0.501, 0.1252, 0.7506, 0.1252, 0.7506, 0.1287, 0.6746, 0.25, 0.501, 0.25, 0.501, 0.1876, 0.6978, 0.1876, 0.6978, 0.3124, 0.501, 0.3124, 0.501, 0.25, 0.6746, 0.25, 0.7506, 0.3748, 0.501, 0.3748, 0.501, 0.3124, 0.6978, 0.3124, 0.7506, 0.3713, 0.8462, 0.5003, 0.8514, 0.5003, 0.9163, 0.5652, 0.9163, 0.6569, 0.8514, 0.7218, 0.7597, 0.7218, 0.756, 0.7181, 0.501, 0.3748, 0.7506, 0.3748, 0.7506, 0.4373, 0.501, 0.4373, 0.501, 0.4373, 0.7506, 0.4373, 0.7506, 0.4997, 0.501, 0.4997, 0.9727, 0.1569, 0.9727, 0.06518, 0.9079, 0.0003184, 0.8161, 0.0003184, 0.7513, 0.06518, 0.7513, 0.1569, 0.8161, 0.2218, 0.9079, 0.2218, 0.0003184, 0.5627, 0.0003184, 0.5003, 0.1502, 0.5003, 0.1096, 0.5627, 0.0003184, 0.6073, 0.0003184, 0.5627, 0.1096, 0.5627, 0.0003184, 0.9373, 0.0003184, 0.8927, 0.1096, 0.9373, 0.0003184, 0.9997, 0.0003184, 0.9373, 0.1096, 0.9373, 0.1502, 0.9997, 0.8424, 0.4439, 0.9079, 0.4439, 0.9727, 0.379, 0.9727, 0.2873, 0.9265, 0.241, 0.501, 0.1252, 0.5163, 0.1252, 0.501, 0.108, 0.5163, 0.1252, 0.501, 0.1252, 0.501, 0.1876, 0.5723, 0.1876, 0.501, 0.1876, 0.501, 0.25, 0.5955, 0.25, 0.5723, 0.1876, 0.501, 0.25, 0.501, 0.3124, 0.5723, 0.3124, 0.5955, 0.25, 0.501, 0.3124, 0.501, 0.3748, 0.5163, 0.3748, 0.5723, 0.3124, 0.501, 0.3748, 0.501, 0.392, 0.5163, 0.3748, 0.8161, 0.2218, 0.7513, 0.1569, 0.7513, 0.06518, 0.8161, 0.0003184, 0.9079, 0.0003184, 0.9257, 0.01814, 0.8413, 0.2218, 0.53, 0.3781, 0.5321, 0.375, 0.53, 0.3719, 0.5244, 0.3695, 0.5244, 0.3805, 0.5033, 0.375, 0.5085, 0.3792, 0.5202, 0.3809, 0.5202, 0.3691, 0.5085, 0.3708, 0.4648, 0.3805, 0.4682, 0.381, 0.4806, 0.3792, 0.4858, 0.375, 0.4806, 0.3708, 0.4682, 0.369, 0.4648, 0.3695, 0.1768, 0.2537, 3.774e-08, 0.07487, 0.07576, -9.364e-09, 0.1203, 0.04506, 0.2038, 0.227, 1.238e-08, 0.5675, 1.792e-08, 0.5042, 0.1065, 0.5042, 0.1065, 0.5675, 0.5445, 0.1199, 0.5, 0.07487, 0.5758, -2.631e-08, 0.7525, 0.1789, 0.7255, 0.2056, 0.1065, 0.7556, 0.1065, 0.5042, 0.213, 0.5042, 0.213, 0.7556, 0.6391, 0.8592, 0.5325, 0.8592, 0.5325, 0.7527, 0.6391, 0.7527, 0.3195, 0.5081, 0.3195, 0.5042, 0.426, 0.5042, 0.426, 0.5081, 0.5325, 0.7527, 0.426, 0.7527, 0.426, 0.5042, 0.5325, 0.5042, 0.8232, 0.2504, 0.826, 0.2532, 0.8222, 0.2514, 0.7525, 0.1789, 0.8232, 0.2504, 0.8222, 0.2514, 0.7255, 0.2056, 0.2475, 0.3253, 0.2485, 0.3243, 0.2502, 0.3281, 0.2475, 0.3253, 0.1768, 0.2537, 0.2038, 0.227, 0.2485, 0.3243, 0.7396, 0.8592, 0.6391, 0.8592, 0.6391, 0.7527, 0.7396, 0.7527, 0.8232, 0.2504, 0.7525, 0.1789, 0.9293, 0.004184, 1.0, 0.07573, 0.1768, 0.2537, 0.2475, 0.3253, 0.07071, 0.5, -1.797e-09, 0.4284, 0.6391, 0.7527, 0.5325, 0.7527, 0.5325, 0.5042, 0.6391, 0.5042, 0.4925, 0.881, 0.4929, 0.881, 0.505, 0.881, 0.5276, 0.881, 0.5276, 0.869, 0.505, 0.869, 0.4929, 0.869, 0.4925, 0.869])
me_cylinder_001.materials.append(mat_health)
me_cylinder_001.materials.append(mat_ammo)
me_cylinder_001.update()

# ---- objects
ob_light = bpy.data.objects.new('Light', light_light)
ob_camera = bpy.data.objects.new('Camera', cam_camera)
ob_cube = bpy.data.objects.new('Cube', me_cube)
ob_ammo = bpy.data.objects.new('Ammo', me_cylinder)
ob_megaammo = bpy.data.objects.new('MegaAmmo', me_cylinder_002)
ob_health = bpy.data.objects.new('Health', me_cube_002)
ob_megahealth = bpy.data.objects.new('MegaHealth', me_cylinder_004)
ob_ammohealth = bpy.data.objects.new('AmmoHealth', me_cylinder_001)

# ---- transforms, parenting, visibility, modifiers, constraints
ob_light.location = (4.076, 1.005, 5.904)
ob_light.rotation_euler = (0.6503, 0.05522, 1.866)
ob_light.lock_rotations_4d = False
ob_light.empty_display_type = 'ARROWS'
ob_light.color = (0.0, 0.0, 0.0, 0.0)
ob_light.lineart.crease_threshold = 0.0
ob_camera.location = (7.359, -6.926, 4.958)
ob_camera.rotation_euler = (1.109, 0.0, 0.8149)
ob_camera.lock_rotations_4d = False
ob_camera.empty_display_type = 'ARROWS'
ob_camera.color = (0.0, 0.0, 0.0, 0.0)
ob_camera.display_type = 'WIRE'
ob_camera.lineart.crease_threshold = 0.0
ob_cube.location = (0.0, 0.0, 0.0)
ob_ammo.location = (0.0, 0.0, 0.0)
_m = ob_ammo.modifiers.new('Mirror', 'MIRROR')
_m.use_axis = (False, True, False)
ob_megaammo.location = (0.0, 0.0, 0.0)
_m = ob_megaammo.modifiers.new('Mirror', 'MIRROR')
_m.use_axis = (False, True, False)
ob_health.location = (0.0, 0.0, 0.0)
ob_megahealth.location = (0.0, 0.0, 0.0)
_m = ob_megahealth.modifiers.new('Mirror', 'MIRROR')
_m.use_axis = (False, True, False)
ob_ammohealth.location = (0.0, 0.0, 0.0)

# ---- collection membership
col_collection.objects.link(ob_light)
col_collection.objects.link(ob_camera)
col_collection.objects.link(ob_cube)
col_models.objects.link(ob_ammo)
col_models.objects.link(ob_megaammo)
col_models.objects.link(ob_health)
col_models.objects.link(ob_megahealth)
col_models.objects.link(ob_ammohealth)

# ---- scene / render settings (as saved in the file)
scene.camera = ob_camera
scene.frame_start = 1; scene.frame_end = 250; scene.frame_set(1)
scene.render.engine = 'BLENDER_EEVEE_NEXT'
scene.cycles.sampling_pattern = 'TABULATED_SOBOL'
scene.eevee.ray_tracing_options.trace_max_roughness = 0.0
bpy.context.view_layer.update()
